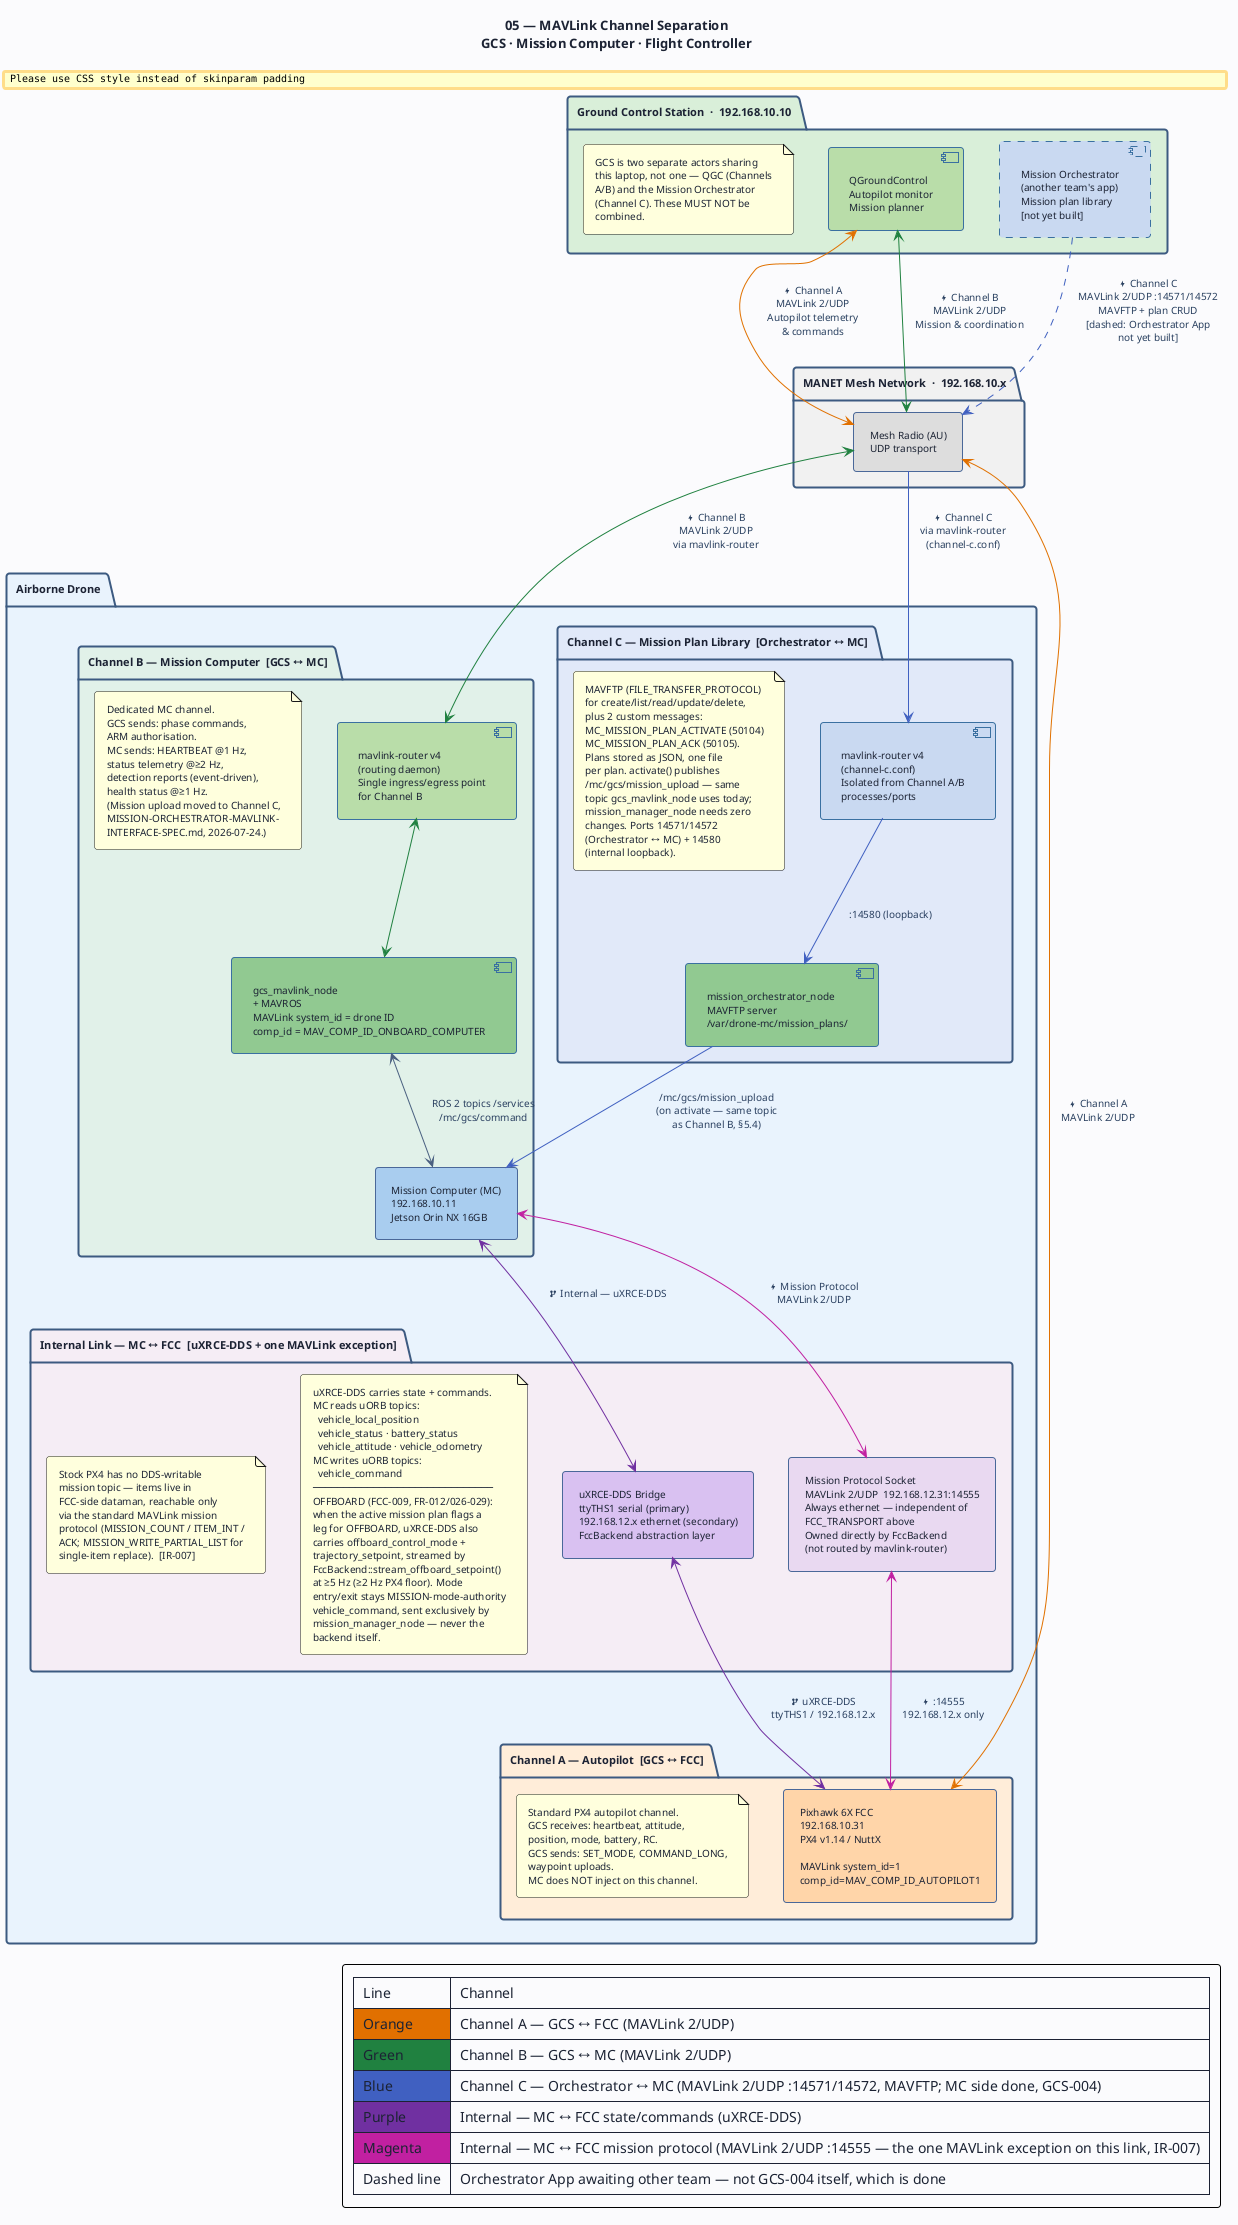

The diagram above was rendered by PlantUML. Its source (embedded in the PNG):
@startuml 05-mavlink-channels
' ─────────────────────────────────────────────────────────────
' Diagram 05: MAVLink Channel Separation
' Swarm Search Drone — Mission Computer (AI MC)
' MC-SRS-001  IR-010 to IR-014
' ─────────────────────────────────────────────────────────────

title "05 — MAVLink Channel Separation\nGCS · Mission Computer · Flight Controller"

top to bottom direction

skinparam BackgroundColor #FAFBFC
skinparam DefaultFontColor #1C2334
skinparam DefaultFontSize 10
skinparam TitleFontSize 13
skinparam TitleFontStyle bold
skinparam ArrowColor #4A6080
skinparam ArrowFontColor #2A4060
skinparam ArrowFontSize 10
skinparam RoundCorner 6
skinparam Padding 6

skinparam package {
  BackgroundColor #F4F8FF
  BorderColor #3D5A80
  BorderThickness 2
  FontSize 11
  FontStyle bold
}

skinparam rectangle {
  BackgroundColor #E8F0FA
  BorderColor #4A6898
  BorderThickness 1
  FontSize 10
}

skinparam component {
  BackgroundColor #D8E8F8
  BorderColor #3A70A0
  BorderThickness 1
  FontSize 10
}

' ═══════════════════════════════════════════════════
' GROUND CONTROL STATION
' ═══════════════════════════════════════════════════
package "Ground Control Station  ·  192.168.10.10" as GCS_PKG #D8EED8 {
  component "QGroundControl\nAutopilot monitor\nMission planner" as QGC #B8DCA8

  component "Mission Orchestrator\n(another team's app)\nMission plan library\n[not yet built]" as ORCH #C8D8F0;line.dashed

  note as N_GCS
    GCS is two separate actors sharing
    this laptop, not one — QGC (Channels
    A/B) and the Mission Orchestrator
    (Channel C). These MUST NOT be
    combined.
  end note
}

' ═══════════════════════════════════════════════════
' MANET MESH NETWORK (transport layer)
' ═══════════════════════════════════════════════════
package "MANET Mesh Network  ·  192.168.10.x" as MANET_PKG #F0F0F0 {
  rectangle "Mesh Radio (AU)\nUDP transport" as AU #DCDCDC
}

' ═══════════════════════════════════════════════════
' AIRBORNE DRONE
' ═══════════════════════════════════════════════════
package "Airborne Drone" as DRONE_PKG #E8F2FC {

  ' ── CHANNEL A: GCS ↔ FCC ──────────────────────
  package "Channel A — Autopilot  [GCS ↔ FCC]" as CHAN_A #FFECD8 {
    rectangle "Pixhawk 6X FCC\n192.168.10.31\nPX4 v1.14 / NuttX\n\nMAVLink system_id=1\ncomp_id=MAV_COMP_ID_AUTOPILOT1" as FCC #FFD4A8

    note as N_A
      Standard PX4 autopilot channel.
      GCS receives: heartbeat, attitude,
      position, mode, battery, RC.
      GCS sends: SET_MODE, COMMAND_LONG,
      waypoint uploads.
      MC does NOT inject on this channel.
    end note
  }

  ' ── CHANNEL B: GCS ↔ MC ───────────────────────
  package "Channel B — Mission Computer  [GCS ↔ MC]" as CHAN_B #E0F0E8 {

    component "mavlink-router v4\n(routing daemon)\nSingle ingress/egress point\nfor Channel B" as MLR #B8DCA8

    component "gcs_mavlink_node\n+ MAVROS\nMAVLink system_id = drone ID\ncomp_id = MAV_COMP_ID_ONBOARD_COMPUTER" as GCS_NODE #90C890

    rectangle "Mission Computer (MC)\n192.168.10.11\nJetson Orin NX 16GB" as MC #A8CCEE

    note as N_B
      Dedicated MC channel.
      GCS sends: phase commands,
      ARM authorisation.
      MC sends: HEARTBEAT @1 Hz,
      status telemetry @≥2 Hz,
      detection reports (event-driven),
      health status @≥1 Hz.
      (Mission upload moved to Channel C,
      MISSION-ORCHESTRATOR-MAVLINK-
      INTERFACE-SPEC.md, 2026-07-24.)
    end note
  }

  ' ── CHANNEL C: ORCHESTRATOR ↔ MC ──────────────
  package "Channel C — Mission Plan Library  [Orchestrator ↔ MC]" as CHAN_ORCH #E0E8F8 {

    component "mavlink-router v4\n(channel-c.conf)\nIsolated from Channel A/B\nprocesses/ports" as MLR_C #C8D8F0

    component "mission_orchestrator_node\nMAVFTP server\n/var/drone-mc/mission_plans/" as ORCH_NODE #90C890

    note as N_ORCH
      MAVFTP (FILE_TRANSFER_PROTOCOL)
      for create/list/read/update/delete,
      plus 2 custom messages:
      MC_MISSION_PLAN_ACTIVATE (50104)
      MC_MISSION_PLAN_ACK (50105).
      Plans stored as JSON, one file
      per plan. activate() publishes
      /mc/gcs/mission_upload — same
      topic gcs_mavlink_node uses today;
      mission_manager_node needs zero
      changes. Ports 14571/14572
      (Orchestrator ↔ MC) + 14580
      (internal loopback).
    end note
  }

  ' ── INTERNAL: MC ↔ FCC ────────────────────────
  package "Internal Link — MC ↔ FCC  [uXRCE-DDS + one MAVLink exception]" as CHAN_C #F5ECF5 {
    rectangle "uXRCE-DDS Bridge\nttyTHS1 serial (primary)\n192.168.12.x ethernet (secondary)\nFccBackend abstraction layer" as DDS #D8C0F0

    rectangle "Mission Protocol Socket\nMAVLink 2/UDP  192.168.12.31:14555\nAlways ethernet — independent of\nFCC_TRANSPORT above\nOwned directly by FccBackend\n(not routed by mavlink-router)" as MISSPROTO #E8D8F0

    note as N_C
      uXRCE-DDS carries state + commands.
      MC reads uORB topics:
        vehicle_local_position
        vehicle_status · battery_status
        vehicle_attitude · vehicle_odometry
      MC writes uORB topics:
        vehicle_command
      ──────────────────────────────
      OFFBOARD (FCC-009, FR-012/026-029):
      when the active mission plan flags a
      leg for OFFBOARD, uXRCE-DDS also
      carries offboard_control_mode +
      trajectory_setpoint, streamed by
      FccBackend::stream_offboard_setpoint()
      at ≥5 Hz (≥2 Hz PX4 floor). Mode
      entry/exit stays MISSION-mode-authority
      vehicle_command, sent exclusively by
      mission_manager_node — never the
      backend itself.
    end note

    note as N_C2
      Stock PX4 has no DDS-writable
      mission topic — items live in
      FCC-side dataman, reachable only
      via the standard MAVLink mission
      protocol (MISSION_COUNT / ITEM_INT /
      ACK; MISSION_WRITE_PARTIAL_LIST for
      single-item replace).  [IR-007]
    end note
  }
}

' ═══════════════════════════════════════════════════
' CONNECTIONS
' ═══════════════════════════════════════════════════

' Channel A: GCS ↔ FCC  (orange)
QGC <-[#E07000]-> AU : "  <&bolt> Channel A\n  MAVLink 2/UDP\n  Autopilot telemetry\n  & commands"
AU <-[#E07000]-> FCC : "  <&bolt> Channel A\n  MAVLink 2/UDP"

' Channel B: GCS ↔ MC  (green)
QGC <-[#208040]-> AU : "  <&bolt> Channel B\n  MAVLink 2/UDP\n  Mission & coordination"
AU <-[#208040]-> MLR : "  <&bolt> Channel B\n  MAVLink 2/UDP\n  via mavlink-router"
MLR <-[#208040]-> GCS_NODE
GCS_NODE <--> MC : "  ROS 2 topics /services\n  /mc/gcs/command"

' Channel C: Orchestrator ↔ MC  (blue). MC side (GCS-004) is done — solid.
' The Orchestrator → AU leg stays dashed because it originates from the
' Orchestrator App box, which is still the other team's unbuilt deliverable.
ORCH .[#4060C0].> AU : "  <&bolt> Channel C\n  MAVLink 2/UDP :14571/14572\n  MAVFTP + plan CRUD\n  [dashed: Orchestrator App\n  not yet built]"
AU -[#4060C0]-> MLR_C : "  <&bolt> Channel C\n  via mavlink-router\n  (channel-c.conf)"
MLR_C -[#4060C0]-> ORCH_NODE : "  :14580 (loopback)"
ORCH_NODE -[#4060C0]-> MC : "  /mc/gcs/mission_upload\n  (on activate — same topic\n  as Channel B, §5.4)"

' Internal: MC ↔ FCC  (purple — uXRCE-DDS)
MC <-[#7030A0]-> DDS : "  <&fork> Internal — uXRCE-DDS"
DDS <-[#7030A0]-> FCC : "  <&fork> uXRCE-DDS\n  ttyTHS1 / 192.168.12.x"

' Internal: MC ↔ FCC mission protocol  (magenta — MAVLink, the one exception)
MC <-[#C020A0]-> MISSPROTO : "  <&bolt> Mission Protocol\n  MAVLink 2/UDP"
MISSPROTO <-[#C020A0]-> FCC : "  <&bolt> :14555\n  192.168.12.x only"

legend right
  | Line | Channel |
  | <#E07000> Orange | Channel A — GCS ↔ FCC (MAVLink 2/UDP) |
  | <#208040> Green | Channel B — GCS ↔ MC (MAVLink 2/UDP) |
  | <#4060C0> Blue | Channel C — Orchestrator ↔ MC (MAVLink 2/UDP :14571/14572, MAVFTP; MC side done, GCS-004) |
  | <#7030A0> Purple | Internal — MC ↔ FCC state/commands (uXRCE-DDS) |
  | <#C020A0> Magenta | Internal — MC ↔ FCC mission protocol (MAVLink 2/UDP :14555 — the one MAVLink exception on this link, IR-007) |
  | Dashed line | Orchestrator App awaiting other team — not GCS-004 itself, which is done |
endlegend

@enduml